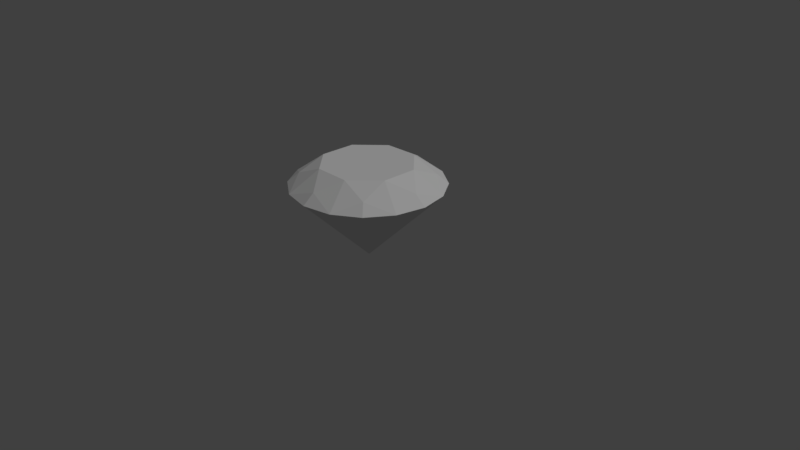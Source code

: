 # Source: gem1.blend  (saved by Blender 2.79.0; exported with 4.5.12 LTS)
import bpy
from mathutils import Matrix  # noqa: F401  (used for matrix-valued properties, if any)

bpy.ops.wm.read_factory_settings(use_empty=True)
scene = bpy.context.scene
scene.name = 'Scene'

# ---- collections
col_collection_1 = bpy.data.collections.new('Collection 1'); scene.collection.children.link(col_collection_1)

# ---- materials (node trees are filled in below, after node groups)
mat_material = bpy.data.materials.new('Material')
mat_material.alpha_threshold = 0.0
mat_material.use_transparent_shadow = False
mat_material.roughness = 0.5
mat_material.line_color = (0.0, 0.0, 0.0, 1.0)

# ---- material node trees

# ---- world
world_world = bpy.data.worlds.new('World'); scene.world = world_world
world_world.color = (0.05088, 0.05088, 0.05088)
world_world.use_sun_shadow = False
world_world.sun_shadow_jitter_overblur = 0.0
world_world.cycles.sampling_method = 'MANUAL'

# ---- cameras
cam_camera = bpy.data.cameras.new('Camera')
cam_camera.clip_end = 100.0
cam_camera.lens = 35.0
cam_camera.sensor_width = 32.0
cam_camera.sensor_height = 18.0
cam_camera.ortho_scale = 7.314
cam_camera.dof.focus_distance = 0.0
cam_camera.dof.aperture_fstop = 128.0

# ---- lights
light_lamp = bpy.data.lights.new('Lamp', 'SUN')
light_lamp.transmission_factor = 0.0
light_lamp.cutoff_distance = 30.0
light_lamp.angle = 0.1993
light_lamp.energy = 1.0
light_lamp.shadow_buffer_clip_start = 1.001
light_lamp.shadow_soft_size = 0.1
light_lamp.shadow_cascade_max_distance = 1000.0

# ---- meshes
me_cone = bpy.data.meshes.new('Cone')
me_cone.from_pydata([(0.0, 0.0, 0.0), (8.742e-08, 1.0, 1.0), (-0.3827, 0.9239, 1.0), (-0.7071, 0.7071, 1.0), (-0.9239, 0.3827, 1.0), (-1.0, -4.371e-08, 1.0), (-0.9239, -0.3827, 1.0), (-0.7071, -0.7071, 1.0), (-0.3827, -0.9239, 1.0), (-6.357e-08, -1.0, 1.0), (0.3827, -0.9239, 1.0), (0.7071, -0.7071, 1.0), (0.9239, -0.3827, 1.0), (1.0, 1.192e-08, 1.0), (0.9239, 0.3827, 1.0), (0.7071, 0.7071, 1.0), (0.3827, 0.9239, 1.0), (1.266e-07, 0.8493, 1.125), (-0.6005, 0.6005, 1.125), (-0.8493, -4.742e-08, 1.125), (-0.6005, -0.6005, 1.125), (-3.654e-08, -0.8493, 1.125), (0.6005, -0.6005, 1.125), (0.8493, 3.222e-10, 1.125), (0.6005, 0.6005, 1.125), (-0.2348, 0.5667, 1.275), (-0.5667, 0.2348, 1.275), (-0.5667, -0.2348, 1.275), (-0.2348, -0.5667, 1.275), (0.2348, -0.5667, 1.275), (0.5667, -0.2348, 1.275), (0.5667, 0.2348, 1.275), (0.2348, 0.5667, 1.275)], [], [(1, 0, 2), (2, 0, 3), (3, 0, 4), (4, 0, 5), (5, 0, 6), (6, 0, 7), (7, 0, 8), (8, 0, 9), (9, 0, 10), (10, 0, 11), (11, 0, 12), (12, 0, 13), (13, 0, 14), (14, 0, 15), (15, 0, 16), (16, 0, 1), (4, 5, 19), (6, 7, 20), (8, 9, 21), (10, 11, 22), (12, 13, 23), (14, 15, 24), (16, 1, 17), (2, 3, 18), (25, 32, 17), (32, 31, 24), (31, 30, 23), (30, 29, 22), (29, 28, 21), (28, 27, 20), (27, 26, 19), (26, 25, 18), (30, 31, 32, 25, 26, 27, 28, 29), (3, 4, 18), (5, 6, 19), (7, 8, 20), (9, 10, 21), (11, 12, 22), (13, 14, 23), (15, 16, 24), (1, 2, 17), (30, 22, 12, 23), (31, 23, 14, 24), (32, 24, 16, 17), (25, 17, 2, 18), (29, 21, 10, 22), (28, 20, 8, 21), (27, 19, 6, 20), (26, 18, 4, 19)])
me_cone.materials.append(mat_material)
me_cone.use_remesh_preserve_volume = False
me_cone.use_remesh_preserve_attributes = False
me_cone.use_mirror_vertex_groups = False
me_cone.update()

# ---- objects
ob_cone = bpy.data.objects.new('Cone', me_cone)
ob_lamp = bpy.data.objects.new('Lamp', light_lamp)
ob_camera = bpy.data.objects.new('Camera', cam_camera)

# ---- transforms, parenting, visibility, modifiers, constraints
ob_cone.location = (0.0, 0.0, 0.0)
ob_cone.lineart.crease_threshold = 0.0
ob_lamp.location = (4.076, 1.005, 5.904)
ob_lamp.rotation_euler = (0.6503, 0.05522, 1.866)
ob_lamp.lock_rotations_4d = False
ob_lamp.empty_display_type = 'ARROWS'
ob_lamp.color = (0.0, 0.0, 0.0, 0.0)
ob_lamp.lineart.crease_threshold = 0.0
ob_camera.location = (7.481, -6.508, 5.344)
ob_camera.rotation_euler = (1.109, 0.0, 0.8149)
ob_camera.lock_rotations_4d = False
ob_camera.empty_display_type = 'ARROWS'
ob_camera.color = (0.0, 0.0, 0.0, 0.0)
ob_camera.display_type = 'WIRE'
ob_camera.lineart.crease_threshold = 0.0

# ---- collection membership
col_collection_1.objects.link(ob_cone)
col_collection_1.objects.link(ob_lamp)
col_collection_1.objects.link(ob_camera)

# ---- scene / render settings (as saved in the file)
scene.camera = ob_camera
scene.frame_start = 1; scene.frame_end = 250; scene.frame_set(1)
scene.render.engine = 'BLENDER_EEVEE_NEXT'
scene.render.resolution_percentage = 50
scene.render.dither_intensity = 0.0
scene.cycles.use_denoising = False
scene.cycles.samples = 128
scene.cycles.sampling_pattern = 'TABULATED_SOBOL'
scene.cycles.use_adaptive_sampling = False
scene.cycles.use_light_tree = False
scene.cycles.blur_glossy = 0.0
scene.cycles.sample_clamp_indirect = 0.0
scene.view_settings.view_transform = 'Standard'
bpy.context.view_layer.update()
